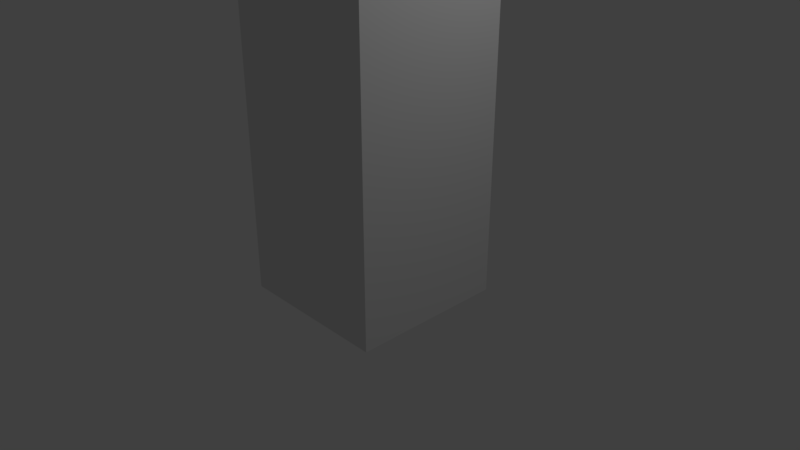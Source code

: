 # Source: building2.blend  (saved by Blender 2.79.0; exported with 4.5.12 LTS)
import bpy
from mathutils import Matrix  # noqa: F401  (used for matrix-valued properties, if any)

bpy.ops.wm.read_factory_settings(use_empty=True)
scene = bpy.context.scene
scene.name = 'Scene'

# ---- collections
col_collection_1 = bpy.data.collections.new('Collection 1'); scene.collection.children.link(col_collection_1)

# ---- materials (node trees are filled in below, after node groups)
mat_material = bpy.data.materials.new('Material')
mat_material.alpha_threshold = 0.0
mat_material.use_transparent_shadow = False
mat_material.roughness = 0.5
mat_material.line_color = (0.0, 0.0, 0.0, 1.0)

# ---- material node trees

# ---- world
world_world = bpy.data.worlds.new('World'); scene.world = world_world
world_world.color = (0.05088, 0.05088, 0.05088)
world_world.use_sun_shadow = False
world_world.sun_shadow_jitter_overblur = 0.0
world_world.cycles.sampling_method = 'MANUAL'

# ---- cameras
cam_camera = bpy.data.cameras.new('Camera')
cam_camera.clip_end = 100.0
cam_camera.lens = 35.0
cam_camera.sensor_width = 32.0
cam_camera.sensor_height = 18.0
cam_camera.ortho_scale = 7.314
cam_camera.dof.focus_distance = 0.0
cam_camera.dof.aperture_fstop = 128.0

# ---- lights
light_lamp = bpy.data.lights.new('Lamp', 'POINT')
light_lamp.transmission_factor = 0.0
light_lamp.cutoff_distance = 30.0
light_lamp.energy = 100.0
light_lamp.shadow_buffer_clip_start = 1.001
light_lamp.shadow_soft_size = 0.1
light_lamp.shadow_maximum_resolution = 0.006
light_lamp.use_absolute_resolution = True

# ---- meshes
me_cube = bpy.data.meshes.new('Cube')
me_cube.from_pydata([(1.0, 1.0, -0.9352), (1.0, -1.0, -0.9438), (-1.0, -1.0, -0.915), (-1.0, 1.0, -0.9334), (1.0, 1.0, 1.0), (1.0, -1.0, 1.0), (-1.0, -1.0, 1.0), (-1.0, 1.0, 1.0), (-2.048, -2.016, -3.949), (-2.048, -2.016, -0.9722), (-2.048, 1.93, -3.949), (-2.048, 1.93, -0.9722), (1.898, -2.016, -3.949), (1.898, -2.016, -0.9722), (1.898, 1.93, -3.949), (1.898, 1.93, -0.9722), (-2.048, -2.016, -3.949), (-2.048, 1.93, -3.949), (1.898, -2.016, -3.949), (1.898, 1.93, -3.949)], [], [(4, 7, 6, 5), (0, 4, 5, 1), (1, 5, 6, 2), (2, 6, 7, 3), (4, 0, 3, 7), (8, 9, 11, 10), (10, 11, 15, 14), (14, 15, 13, 12), (12, 13, 9, 8), (10, 14, 12, 8), (17, 19, 18, 16), (11, 3, 0, 15), (15, 0, 1, 13), (13, 1, 2, 9), (9, 2, 3, 11)])
_uv = me_cube.uv_layers.new(name='UVMap')
_uv.uv.foreach_set('vector', [0.0003475, 0.8312, 0.0003475, 0.6635, 0.1681, 0.6635, 0.1681, 0.8312, 0.3365, 0.8312, 0.1688, 0.8312, 0.1688, 0.6635, 0.3365, 0.6635, 0.5056, 0.8312, 0.5056, 0.6635, 0.6733, 0.6635, 0.6733, 0.8312, 0.5049, 0.8312, 0.5049, 0.6635, 0.3372, 0.6635, 0.3372, 0.8312, 0.674, 0.8312, 0.8417, 0.8312, 0.8417, 0.6635, 0.674, 0.6635, 0.9131, 0.0003475, 0.6635, 0.0003475, 0.6635, 0.3312, 0.9131, 0.3312, 0.7505, 0.3319, 0.5009, 0.3319, 0.5009, 0.6628, 0.7505, 0.6628, 0.5002, 0.6628, 0.2506, 0.6628, 0.2506, 0.3319, 0.5002, 0.3319, 0.25, 0.6628, 0.0003475, 0.6628, 0.0003475, 0.3319, 0.25, 0.3319, 0.3312, 0.0003475, 0.0003475, 0.0003475, 0.0003475, 0.3312, 0.3312, 0.3312, 0.6628, 0.0003475, 0.3319, 0.0003475, 0.3319, 0.3312, 0.6628, 0.3312, 0.9918, 0.3312, 0.9138, 0.2434, 0.9138, 0.07565, 0.9918, 0.0003475, 0.9177, 0.9944, 0.8424, 0.9164, 0.8424, 0.7487, 0.9177, 0.6635, 0.925, 0.6628, 0.8398, 0.5875, 0.8398, 0.4198, 0.925, 0.3319, 0.8391, 0.6628, 0.7512, 0.5776, 0.7512, 0.4099, 0.8391, 0.3319])
_ca = me_cube.color_attributes.new('Col', 'BYTE_COLOR', 'CORNER')
_ca.data.foreach_set('color', [0.09084, 0.09084, 0.09084, 1.0, 0.09084, 0.09084, 0.09084, 1.0, 0.09084, 0.09084, 0.09084, 1.0, 0.09306, 0.09306, 0.09306, 1.0, 1.0, 1.0, 1.0, 1.0, 1.0, 1.0, 1.0, 1.0, 1.0, 1.0, 1.0, 1.0, 1.0, 1.0, 1.0, 1.0, 1.0, 1.0, 1.0, 1.0, 1.0, 1.0, 1.0, 1.0, 1.0, 1.0, 1.0, 1.0, 1.0, 1.0, 1.0, 1.0, 1.0, 1.0, 1.0, 1.0, 1.0, 1.0, 1.0, 1.0, 1.0, 1.0, 1.0, 1.0, 1.0, 1.0, 1.0, 1.0, 1.0, 1.0, 1.0, 1.0, 1.0, 1.0, 1.0, 1.0, 1.0, 1.0, 1.0, 1.0, 1.0, 1.0, 1.0, 1.0, 0.08228, 0.05951, 1.0, 1.0, 0.006049, 0.0009106, 1.0, 1.0, 0.02956, 0.01681, 1.0, 1.0, 0.05127, 0.0331, 1.0, 1.0, 0.006995, 0.001518, 1.0, 1.0, 0.005182, 0.0003035, 1.0, 1.0, 0.004777, 0.0, 1.0, 1.0, 0.004777, 0.0, 1.0, 1.0, 0.004777, 0.0, 1.0, 1.0, 0.02624, 0.01444, 1.0, 1.0, 0.005182, 0.0003035, 1.0, 1.0, 0.005182, 0.0003035, 1.0, 1.0, 0.005182, 0.0003035, 1.0, 1.0, 0.004777, 0.0, 1.0, 1.0, 0.01298, 0.005182, 1.0, 1.0, 0.007499, 0.001821, 1.0, 1.0, 1.0, 1.0, 1.0, 1.0, 1.0, 1.0, 1.0, 1.0, 1.0, 1.0, 1.0, 1.0, 1.0, 1.0, 1.0, 1.0, 1.0, 1.0, 1.0, 1.0, 1.0, 1.0, 1.0, 1.0, 1.0, 1.0, 1.0, 1.0, 1.0, 1.0, 1.0, 1.0, 0.09084, 0.09084, 0.09084, 1.0, 0.09084, 0.09084, 0.09084, 1.0, 0.09084, 0.09084, 0.09084, 1.0, 0.09084, 0.09084, 0.09084, 1.0, 0.09084, 0.09084, 0.09084, 1.0, 0.09084, 0.09084, 0.09084, 1.0, 0.09084, 0.09084, 0.09084, 1.0, 0.09084, 0.09084, 0.09084, 1.0, 0.09084, 0.09084, 0.09084, 1.0, 0.09084, 0.09084, 0.09084, 1.0, 0.09084, 0.09084, 0.09084, 1.0, 0.09084, 0.09084, 0.09084, 1.0, 0.09306, 0.09306, 0.09306, 1.0, 0.09084, 0.09084, 0.09084, 1.0, 0.09084, 0.09084, 0.09084, 1.0, 0.09084, 0.09084, 0.09084, 1.0])
me_cube.materials.append(mat_material)
me_cube.use_remesh_preserve_volume = False
me_cube.use_remesh_preserve_attributes = False
me_cube.use_mirror_vertex_groups = False
me_cube.use_paint_bone_selection = False
me_cube.use_paint_mask = True
me_cube.update()

# ---- objects
ob_cube = bpy.data.objects.new('Cube', me_cube)
ob_lamp = bpy.data.objects.new('Lamp', light_lamp)
ob_camera = bpy.data.objects.new('Camera', cam_camera)

# ---- transforms, parenting, visibility, modifiers, constraints
ob_cube.location = (0.06509, 0.06184, 6.598)
ob_cube.scale = (0.529, 0.529, 1.8)
ob_cube.lock_rotations_4d = False
ob_cube.empty_display_type = 'ARROWS'
ob_cube.lineart.crease_threshold = 0.0
ob_lamp.location = (4.076, 1.005, 5.904)
ob_lamp.rotation_euler = (0.6503, 0.05522, 1.866)
ob_lamp.lock_rotations_4d = False
ob_lamp.empty_display_type = 'ARROWS'
ob_lamp.color = (0.0, 0.0, 0.0, 0.0)
ob_lamp.lineart.crease_threshold = 0.0
ob_camera.location = (7.481, -6.508, 5.344)
ob_camera.rotation_euler = (1.109, 0.0, 0.8149)
ob_camera.lock_rotations_4d = False
ob_camera.empty_display_type = 'ARROWS'
ob_camera.color = (0.0, 0.0, 0.0, 0.0)
ob_camera.display_type = 'WIRE'
ob_camera.lineart.crease_threshold = 0.0

# ---- collection membership
col_collection_1.objects.link(ob_cube)
col_collection_1.objects.link(ob_lamp)
col_collection_1.objects.link(ob_camera)

# ---- scene / render settings (as saved in the file)
scene.camera = ob_camera
scene.frame_start = 1; scene.frame_end = 250; scene.frame_set(1)
scene.render.engine = 'BLENDER_EEVEE_NEXT'
scene.render.resolution_percentage = 50
scene.render.dither_intensity = 0.0
scene.cycles.use_denoising = False
scene.cycles.samples = 128
scene.cycles.sampling_pattern = 'TABULATED_SOBOL'
scene.cycles.use_adaptive_sampling = False
scene.cycles.use_light_tree = False
scene.cycles.blur_glossy = 0.0
scene.cycles.sample_clamp_indirect = 0.0
scene.view_settings.view_transform = 'Standard'
bpy.context.view_layer.update()
